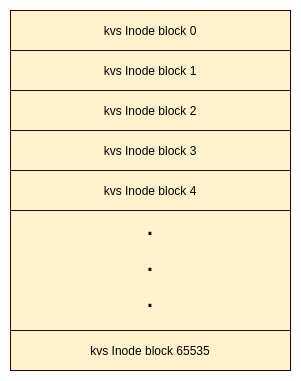

The diagram above was exported from draw.io. Its source (the exported page's mxGraphModel, read from the mxfile embedded in the PNG):
<mxGraphModel dx="1422" dy="713" grid="1" gridSize="10" guides="1" tooltips="1" connect="1" arrows="1" fold="1" page="1" pageScale="1" pageWidth="850" pageHeight="1100" math="0" shadow="0">
  <root>
    <mxCell id="0" />
    <mxCell id="1" parent="0" />
    <mxCell id="2" value="" style="rounded=0;whiteSpace=wrap;html=1;fillColor=#fff2cc;strokeColor=#330000;" vertex="1" parent="1">
      <mxGeometry x="40" y="40" width="280" height="360" as="geometry" />
    </mxCell>
    <mxCell id="3" value="kvs Inode block 0" style="rounded=0;whiteSpace=wrap;html=1;fillColor=#fff2cc;strokeColor=#330000;" vertex="1" parent="1">
      <mxGeometry x="40" y="40" width="280" height="40" as="geometry" />
    </mxCell>
    <mxCell id="4" value="kvs Inode block 1" style="rounded=0;whiteSpace=wrap;html=1;fillColor=#fff2cc;strokeColor=#330000;" vertex="1" parent="1">
      <mxGeometry x="40" y="80" width="280" height="40" as="geometry" />
    </mxCell>
    <mxCell id="5" value="kvs Inode block 2" style="rounded=0;whiteSpace=wrap;html=1;fillColor=#fff2cc;strokeColor=#330000;" vertex="1" parent="1">
      <mxGeometry x="40" y="120" width="280" height="40" as="geometry" />
    </mxCell>
    <mxCell id="6" value="kvs Inode block 3" style="rounded=0;whiteSpace=wrap;html=1;fillColor=#fff2cc;strokeColor=#330000;" vertex="1" parent="1">
      <mxGeometry x="40" y="160" width="280" height="40" as="geometry" />
    </mxCell>
    <mxCell id="7" value="kvs Inode block 65535" style="rounded=0;whiteSpace=wrap;html=1;fillColor=#fff2cc;strokeColor=#330000;" vertex="1" parent="1">
      <mxGeometry x="40" y="360" width="280" height="40" as="geometry" />
    </mxCell>
    <mxCell id="8" value="kvs Inode block 4" style="rounded=0;whiteSpace=wrap;html=1;fillColor=#fff2cc;strokeColor=#330000;" vertex="1" parent="1">
      <mxGeometry x="40" y="200" width="280" height="40" as="geometry" />
    </mxCell>
    <mxCell id="9" value=".&lt;br style=&quot;font-size: 30px;&quot;&gt;.&lt;br style=&quot;font-size: 30px;&quot;&gt;." style="text;html=1;fillColor=#fff2cc;align=center;verticalAlign=middle;whiteSpace=wrap;rounded=0;fontSize=30;" vertex="1" parent="1">
      <mxGeometry x="160" y="280" width="40" height="20" as="geometry" />
    </mxCell>
  </root>
</mxGraphModel>